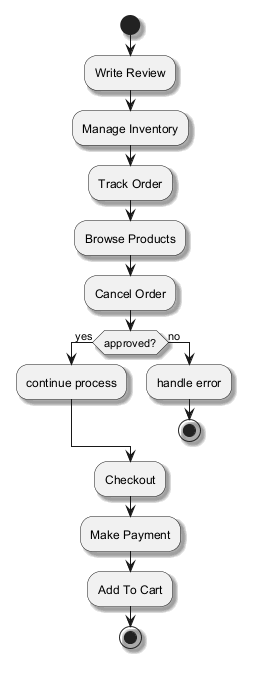

The diagram above was rendered by PlantUML. Its source (embedded in the PNG):
@startuml
skinparam backgroundColor #FFFFFF
skinparam classBackgroundColor #F1F8E9
skinparam classBorderColor #33691E
skinparam shadowing true
start
:Write Review;
:Manage Inventory;
:Track Order;
:Browse Products;
:Cancel Order;
if (approved?) then (yes)
:continue process;
else (no)
:handle error;
stop
endif
:Checkout;
:Make Payment;
:Add To Cart;
stop
@enduml